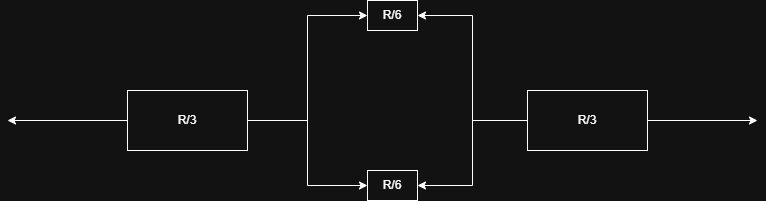

The diagram above was exported from draw.io. Its source (the exported page's mxGraphModel, read from the mxfile embedded in the PNG):
<mxGraphModel dx="1042" dy="626" grid="1" gridSize="10" guides="1" tooltips="1" connect="1" arrows="1" fold="1" page="1" pageScale="1" pageWidth="850" pageHeight="1100" math="0" shadow="0">
  <root>
    <mxCell id="0" />
    <mxCell id="1" parent="0" />
    <mxCell id="7EQHoXrcMFyDPHOYuKJW-6" edge="1" parent="1" source="7EQHoXrcMFyDPHOYuKJW-1" style="edgeStyle=orthogonalEdgeStyle;rounded=0;orthogonalLoop=1;jettySize=auto;html=1;exitX=0;exitY=0.5;exitDx=0;exitDy=0;">
      <mxGeometry relative="1" as="geometry">
        <mxPoint x="50" y="280" as="targetPoint" />
      </mxGeometry>
    </mxCell>
    <mxCell id="7EQHoXrcMFyDPHOYuKJW-8" edge="1" parent="1" source="7EQHoXrcMFyDPHOYuKJW-1" style="edgeStyle=orthogonalEdgeStyle;rounded=0;orthogonalLoop=1;jettySize=auto;html=1;exitX=1;exitY=0.5;exitDx=0;exitDy=0;entryX=0;entryY=0.5;entryDx=0;entryDy=0;" target="7EQHoXrcMFyDPHOYuKJW-3">
      <mxGeometry relative="1" as="geometry" />
    </mxCell>
    <mxCell id="7EQHoXrcMFyDPHOYuKJW-9" edge="1" parent="1" source="7EQHoXrcMFyDPHOYuKJW-1" style="edgeStyle=orthogonalEdgeStyle;rounded=0;orthogonalLoop=1;jettySize=auto;html=1;exitX=1;exitY=0.5;exitDx=0;exitDy=0;entryX=0;entryY=0.5;entryDx=0;entryDy=0;" target="7EQHoXrcMFyDPHOYuKJW-5">
      <mxGeometry relative="1" as="geometry" />
    </mxCell>
    <mxCell id="7EQHoXrcMFyDPHOYuKJW-1" parent="1" style="rounded=0;whiteSpace=wrap;html=1;" value="R/3" vertex="1">
      <mxGeometry height="60" width="120" x="170" y="250" as="geometry" />
    </mxCell>
    <mxCell id="7EQHoXrcMFyDPHOYuKJW-7" edge="1" parent="1" source="7EQHoXrcMFyDPHOYuKJW-2" style="edgeStyle=orthogonalEdgeStyle;rounded=0;orthogonalLoop=1;jettySize=auto;html=1;exitX=1;exitY=0.5;exitDx=0;exitDy=0;">
      <mxGeometry relative="1" as="geometry">
        <mxPoint x="800" y="280" as="targetPoint" />
      </mxGeometry>
    </mxCell>
    <mxCell id="7EQHoXrcMFyDPHOYuKJW-10" edge="1" parent="1" source="7EQHoXrcMFyDPHOYuKJW-2" style="edgeStyle=orthogonalEdgeStyle;rounded=0;orthogonalLoop=1;jettySize=auto;html=1;exitX=0;exitY=0.5;exitDx=0;exitDy=0;entryX=1;entryY=0.5;entryDx=0;entryDy=0;" target="7EQHoXrcMFyDPHOYuKJW-3">
      <mxGeometry relative="1" as="geometry" />
    </mxCell>
    <mxCell id="7EQHoXrcMFyDPHOYuKJW-11" edge="1" parent="1" source="7EQHoXrcMFyDPHOYuKJW-2" style="edgeStyle=orthogonalEdgeStyle;rounded=0;orthogonalLoop=1;jettySize=auto;html=1;exitX=0;exitY=0.5;exitDx=0;exitDy=0;entryX=1;entryY=0.5;entryDx=0;entryDy=0;" target="7EQHoXrcMFyDPHOYuKJW-5">
      <mxGeometry relative="1" as="geometry" />
    </mxCell>
    <mxCell id="7EQHoXrcMFyDPHOYuKJW-2" parent="1" style="rounded=0;whiteSpace=wrap;html=1;" value="R/3" vertex="1">
      <mxGeometry height="60" width="120" x="570" y="250" as="geometry" />
    </mxCell>
    <mxCell id="7EQHoXrcMFyDPHOYuKJW-3" parent="1" style="rounded=0;whiteSpace=wrap;html=1;" value="R/6" vertex="1">
      <mxGeometry height="30" width="50" x="410" y="160" as="geometry" />
    </mxCell>
    <mxCell id="7EQHoXrcMFyDPHOYuKJW-5" parent="1" style="rounded=0;whiteSpace=wrap;html=1;" value="R/6" vertex="1">
      <mxGeometry height="30" width="50" x="410" y="330" as="geometry" />
    </mxCell>
  </root>
</mxGraphModel>